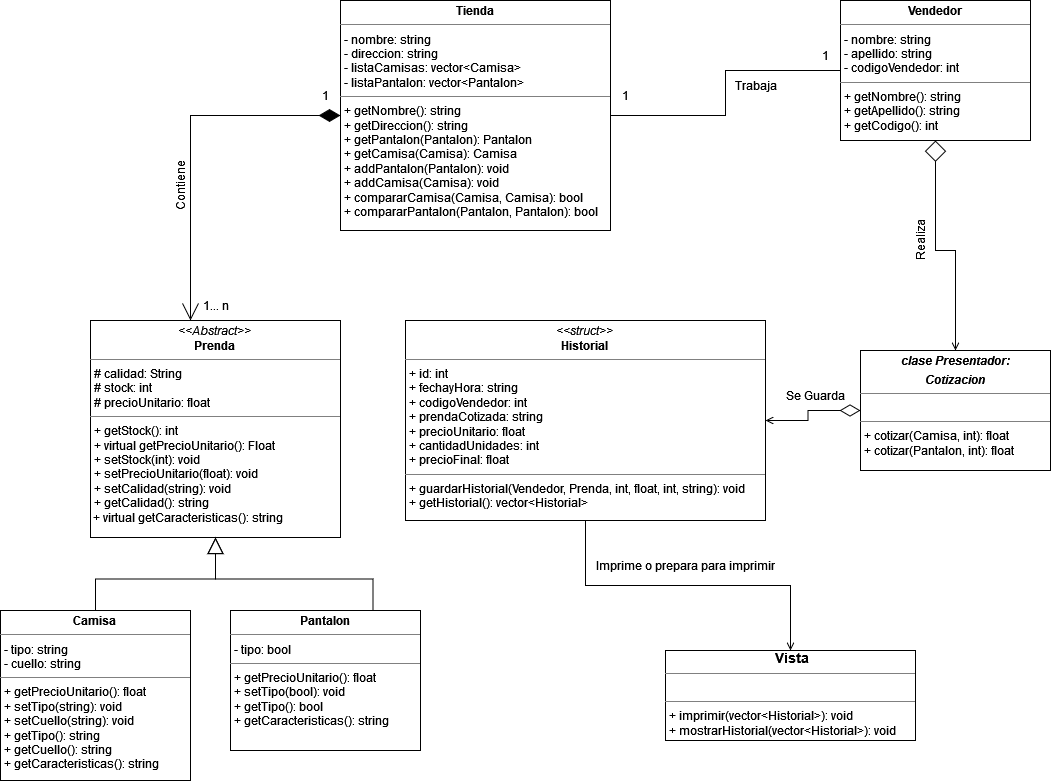

The diagram above was exported from draw.io. Its source (the exported page's mxGraphModel, read from the mxfile embedded in the PNG):
<mxGraphModel dx="1434" dy="774" grid="1" gridSize="10" guides="1" tooltips="1" connect="1" arrows="1" fold="1" page="1" pageScale="1" pageWidth="1100" pageHeight="850" background="none" math="0" shadow="0">
  <root>
    <mxCell id="0" />
    <mxCell id="1" parent="0" />
    <mxCell id="y4LeHsfZd1SnJQetK7Dt-8" style="edgeStyle=orthogonalEdgeStyle;rounded=0;orthogonalLoop=1;jettySize=auto;html=1;entryX=0.5;entryY=1;entryDx=0;entryDy=0;endArrow=diamond;endFill=0;endSize=19;startArrow=open;startFill=0;" parent="1" source="5d2195bd80daf111-9" target="5d2195bd80daf111-10" edge="1">
      <mxGeometry relative="1" as="geometry" />
    </mxCell>
    <mxCell id="5d2195bd80daf111-9" value="&lt;p style=&quot;margin:0px;margin-top:4px;text-align:center;&quot;&gt;&lt;b&gt;&lt;i&gt;clase Presentador:&lt;/i&gt;&lt;/b&gt;&lt;/p&gt;&lt;p style=&quot;margin:0px;margin-top:4px;text-align:center;&quot;&gt;&lt;b&gt;&lt;i&gt;Cotizacion&lt;/i&gt;&lt;/b&gt;&lt;br&gt;&lt;/p&gt;&lt;hr size=&quot;1&quot;&gt;&lt;p style=&quot;margin:0px;margin-left:4px;&quot;&gt;&lt;br&gt;&lt;/p&gt;&lt;hr size=&quot;1&quot;&gt;&lt;p style=&quot;margin:0px;margin-left:4px;&quot;&gt;+ cotizar(Camisa, int): float&lt;br&gt;+ cotizar(Pantalon, int): float&lt;br&gt;&lt;/p&gt;" style="verticalAlign=top;align=left;overflow=fill;fontSize=12;fontFamily=Helvetica;html=1;rounded=0;shadow=0;comic=0;labelBackgroundColor=none;strokeWidth=1" parent="1" vertex="1">
      <mxGeometry x="885" y="360" width="190" height="120" as="geometry" />
    </mxCell>
    <mxCell id="5d2195bd80daf111-10" value="&lt;p style=&quot;margin:0px;margin-top:4px;text-align:center;&quot;&gt;&lt;b&gt;Vendedor&lt;/b&gt;&lt;br&gt;&lt;/p&gt;&lt;hr size=&quot;1&quot;&gt;&lt;p style=&quot;margin:0px;margin-left:4px;&quot;&gt;- nombre: string&lt;br&gt;- apellido: string&lt;/p&gt;&lt;p style=&quot;margin:0px;margin-left:4px;&quot;&gt;- codigoVendedor: int&lt;br&gt;&lt;/p&gt;&lt;hr size=&quot;1&quot;&gt;&lt;p style=&quot;margin:0px;margin-left:4px;&quot;&gt;+ getNombre(): string&lt;/p&gt;&lt;p style=&quot;margin:0px;margin-left:4px;&quot;&gt;+ getApellido(): string&lt;/p&gt;&lt;p style=&quot;margin:0px;margin-left:4px;&quot;&gt;+ getCodigo(): int &lt;br&gt;&lt;/p&gt;" style="verticalAlign=top;align=left;overflow=fill;fontSize=12;fontFamily=Helvetica;html=1;rounded=0;shadow=0;comic=0;labelBackgroundColor=none;strokeWidth=1" parent="1" vertex="1">
      <mxGeometry x="865" y="10" width="190" height="140" as="geometry" />
    </mxCell>
    <mxCell id="y4LeHsfZd1SnJQetK7Dt-7" style="edgeStyle=orthogonalEdgeStyle;rounded=0;orthogonalLoop=1;jettySize=auto;html=1;endArrow=diamondThin;endFill=0;strokeWidth=1;sourcePerimeterSpacing=0;endSize=18;startArrow=open;startFill=0;" parent="1" source="5d2195bd80daf111-12" target="5d2195bd80daf111-9" edge="1">
      <mxGeometry relative="1" as="geometry" />
    </mxCell>
    <mxCell id="XBHXBO_5PLS6o1b5a1Cb-2" style="edgeStyle=orthogonalEdgeStyle;rounded=0;orthogonalLoop=1;jettySize=auto;html=1;endArrow=open;endFill=0;" edge="1" parent="1" source="5d2195bd80daf111-12" target="XBHXBO_5PLS6o1b5a1Cb-5">
      <mxGeometry relative="1" as="geometry">
        <mxPoint x="800" y="610" as="targetPoint" />
      </mxGeometry>
    </mxCell>
    <mxCell id="5d2195bd80daf111-12" value="&lt;p style=&quot;margin:0px;margin-top:4px;text-align:center;&quot;&gt;&lt;i&gt;&amp;lt;&amp;lt;struct&amp;gt;&amp;gt;&lt;/i&gt;&lt;br&gt;&lt;b&gt;Historial&lt;/b&gt;&lt;br&gt;&lt;/p&gt;&lt;hr size=&quot;1&quot;&gt;&lt;p style=&quot;margin:0px;margin-left:4px;&quot;&gt;+ id: int &lt;br&gt;+ fechayHora: string&lt;/p&gt;&lt;p style=&quot;margin:0px;margin-left:4px;&quot;&gt;+ codigoVendedor: int&lt;/p&gt;&lt;p style=&quot;margin:0px;margin-left:4px;&quot;&gt;+ prendaCotizada: string&lt;/p&gt;&lt;p style=&quot;margin:0px;margin-left:4px;&quot;&gt;+ precioUnitario: float&lt;/p&gt;&lt;p style=&quot;margin:0px;margin-left:4px;&quot;&gt;+ cantidadUnidades: int&lt;/p&gt;&lt;p style=&quot;margin:0px;margin-left:4px;&quot;&gt;+ precioFinal: float &lt;br&gt;&lt;/p&gt;&lt;hr size=&quot;1&quot;&gt;&lt;p style=&quot;margin:0px;margin-left:4px;&quot;&gt;+ guardarHistorial(Vendedor, Prenda, int, float, int, string): void&lt;br&gt;+ getHistorial(): vector&amp;lt;Historial&amp;gt;&lt;br&gt;&lt;/p&gt;" style="verticalAlign=top;align=left;overflow=fill;fontSize=12;fontFamily=Helvetica;html=1;rounded=0;shadow=0;comic=0;labelBackgroundColor=none;strokeWidth=1" parent="1" vertex="1">
      <mxGeometry x="430" y="330" width="360" height="200" as="geometry" />
    </mxCell>
    <mxCell id="y4LeHsfZd1SnJQetK7Dt-3" style="edgeStyle=orthogonalEdgeStyle;rounded=0;orthogonalLoop=1;jettySize=auto;html=1;endArrow=none;endFill=0;" parent="1" source="5d2195bd80daf111-15" target="5d2195bd80daf111-10" edge="1">
      <mxGeometry relative="1" as="geometry" />
    </mxCell>
    <mxCell id="5d2195bd80daf111-15" value="&lt;p style=&quot;margin:0px;margin-top:4px;text-align:center;&quot;&gt;&lt;b&gt;Tienda&lt;/b&gt;&lt;br&gt;&lt;/p&gt;&lt;hr size=&quot;1&quot;&gt;&lt;p style=&quot;margin:0px;margin-left:4px;&quot;&gt;- nombre: string&lt;br&gt;- direccion: string&lt;/p&gt;&lt;p style=&quot;margin:0px;margin-left:4px;&quot;&gt;- listaCamisas: vector&amp;lt;Camisa&amp;gt;&lt;/p&gt;&lt;p style=&quot;margin:0px;margin-left:4px;&quot;&gt;- listaPantalon: vector&amp;lt;Pantalon&amp;gt;&lt;/p&gt;&lt;hr size=&quot;1&quot;&gt;&lt;p style=&quot;margin:0px;margin-left:4px;&quot;&gt;+ getNombre(): string&lt;br&gt;+ getDireccion(): string&lt;/p&gt;&lt;p style=&quot;margin:0px;margin-left:4px;&quot;&gt;+ getPantalon(Pantalon): Pantalon&lt;/p&gt;&lt;p style=&quot;margin:0px;margin-left:4px;&quot;&gt;+ getCamisa(Camisa): Camisa&lt;/p&gt;&lt;p style=&quot;margin:0px;margin-left:4px;&quot;&gt;+ addPantalon(Pantalon): void&lt;/p&gt;&lt;p style=&quot;margin:0px;margin-left:4px;&quot;&gt;+ addCamisa(Camisa): void&lt;/p&gt;&lt;p style=&quot;margin:0px;margin-left:4px;&quot;&gt;+ compararCamisa(Camisa, Camisa): bool&lt;/p&gt;&lt;p style=&quot;margin:0px;margin-left:4px;&quot;&gt;+ compararPantalon(Pantalon, Pantalon): bool&lt;br&gt;&lt;/p&gt;&lt;p style=&quot;margin:0px;margin-left:4px;&quot;&gt;&lt;br&gt;&lt;/p&gt;" style="verticalAlign=top;align=left;overflow=fill;fontSize=12;fontFamily=Helvetica;html=1;rounded=0;shadow=0;comic=0;labelBackgroundColor=none;strokeWidth=1" parent="1" vertex="1">
      <mxGeometry x="365" y="10" width="270" height="230" as="geometry" />
    </mxCell>
    <mxCell id="y4LeHsfZd1SnJQetK7Dt-2" value="" style="edgeStyle=orthogonalEdgeStyle;rounded=0;orthogonalLoop=1;jettySize=auto;html=1;endArrow=diamondThin;endFill=1;startArrow=open;startFill=0;endSize=19;startSize=15;" parent="1" source="5d2195bd80daf111-18" target="5d2195bd80daf111-15" edge="1">
      <mxGeometry relative="1" as="geometry">
        <mxPoint x="240" y="100" as="targetPoint" />
        <Array as="points">
          <mxPoint x="215" y="125" />
        </Array>
      </mxGeometry>
    </mxCell>
    <mxCell id="5d2195bd80daf111-18" value="&lt;p style=&quot;margin:0px;margin-top:4px;text-align:center;&quot;&gt;&lt;i&gt;&amp;lt;&amp;lt;Abstract&amp;gt;&amp;gt;&lt;/i&gt;&lt;b&gt;&lt;br&gt;Prenda&lt;/b&gt;&lt;br&gt;&lt;b&gt;&lt;/b&gt;&lt;/p&gt;&lt;hr size=&quot;1&quot;&gt;&lt;p style=&quot;margin:0px;margin-left:4px;&quot;&gt;# calidad: String&lt;br&gt;# stock: int&lt;br&gt;# precioUnitario: float&lt;br&gt;&lt;/p&gt;&lt;hr size=&quot;1&quot;&gt;&lt;p style=&quot;margin:0px;margin-left:4px;&quot;&gt;+ getStock(): int&lt;br&gt;+ virtual getPrecioUnitario(): Float&lt;/p&gt;&lt;p style=&quot;margin:0px;margin-left:4px;&quot;&gt;+ setStock(int): void&lt;/p&gt;&lt;p style=&quot;margin:0px;margin-left:4px;&quot;&gt;+ setPrecioUnitario(float): void&lt;/p&gt;&lt;p style=&quot;margin:0px;margin-left:4px;&quot;&gt;+ setCalidad(string): void&lt;/p&gt;&lt;p style=&quot;margin:0px;margin-left:4px;&quot;&gt;+ getCalidad(): string&lt;br&gt;&lt;/p&gt;&lt;div&gt;&amp;nbsp;+ virtual getCaracteristicas(): string&lt;br&gt;&lt;/div&gt;" style="verticalAlign=top;align=left;overflow=fill;fontSize=12;fontFamily=Helvetica;html=1;rounded=0;shadow=0;comic=0;labelBackgroundColor=none;strokeWidth=1" parent="1" vertex="1">
      <mxGeometry x="115" y="330" width="250" height="217" as="geometry" />
    </mxCell>
    <mxCell id="SHarQ6BlRkzHRDY6FmRk-3" value="" style="edgeStyle=orthogonalEdgeStyle;rounded=0;orthogonalLoop=1;jettySize=auto;html=1;endArrow=block;endFill=0;endSize=14;" parent="1" source="5d2195bd80daf111-19" target="5d2195bd80daf111-18" edge="1">
      <mxGeometry relative="1" as="geometry" />
    </mxCell>
    <mxCell id="5d2195bd80daf111-19" value="&lt;p style=&quot;margin:0px;margin-top:4px;text-align:center;&quot;&gt;&lt;b&gt;Camisa&lt;/b&gt;&lt;br&gt;&lt;/p&gt;&lt;hr size=&quot;1&quot;&gt;&lt;p style=&quot;margin:0px;margin-left:4px;&quot;&gt;- tipo: string&lt;br&gt;- cuello: string&lt;br&gt;&lt;/p&gt;&lt;hr size=&quot;1&quot;&gt;&lt;p style=&quot;margin:0px;margin-left:4px;&quot;&gt;+ getPrecioUnitario(): float&lt;br&gt;+ setTipo(string): void&lt;/p&gt;&lt;p style=&quot;margin:0px;margin-left:4px;&quot;&gt;+ setCuello(string): void&lt;/p&gt;&lt;p style=&quot;margin:0px;margin-left:4px;&quot;&gt;+ getTipo(): string&lt;/p&gt;&lt;p style=&quot;margin:0px;margin-left:4px;&quot;&gt;+ getCuello(): string&lt;/p&gt;&lt;p style=&quot;margin:0px;margin-left:4px;&quot;&gt;+ getCaracteristicas(): string&lt;br&gt;&lt;/p&gt;" style="verticalAlign=top;align=left;overflow=fill;fontSize=12;fontFamily=Helvetica;html=1;rounded=0;shadow=0;comic=0;labelBackgroundColor=none;strokeWidth=1" parent="1" vertex="1">
      <mxGeometry x="25" y="620" width="190" height="170" as="geometry" />
    </mxCell>
    <mxCell id="5d2195bd80daf111-20" value="&lt;p style=&quot;margin:0px;margin-top:4px;text-align:center;&quot;&gt;&lt;b&gt;Pantalon&lt;/b&gt;&lt;br&gt;&lt;/p&gt;&lt;hr size=&quot;1&quot;&gt;&lt;p style=&quot;margin:0px;margin-left:4px;&quot;&gt;- tipo: bool &lt;br&gt;&lt;/p&gt;&lt;hr size=&quot;1&quot;&gt;&lt;p style=&quot;margin:0px;margin-left:4px;&quot;&gt;+ getPrecioUnitario(): float&lt;br&gt;+ setTipo(bool): void &lt;br&gt;&lt;/p&gt;&lt;p style=&quot;margin:0px;margin-left:4px;&quot;&gt;+ getTipo(): bool&lt;/p&gt;&lt;p style=&quot;margin:0px;margin-left:4px;&quot;&gt;+ getCaracteristicas(): string&lt;br&gt;&lt;/p&gt;" style="verticalAlign=top;align=left;overflow=fill;fontSize=12;fontFamily=Helvetica;html=1;rounded=0;shadow=0;comic=0;labelBackgroundColor=none;strokeWidth=1" parent="1" vertex="1">
      <mxGeometry x="255" y="620" width="190" height="140" as="geometry" />
    </mxCell>
    <mxCell id="SHarQ6BlRkzHRDY6FmRk-2" style="edgeStyle=orthogonalEdgeStyle;rounded=0;orthogonalLoop=1;jettySize=auto;html=1;exitX=0.75;exitY=0;exitDx=0;exitDy=0;endArrow=block;endFill=0;endSize=14;" parent="1" source="5d2195bd80daf111-20" target="5d2195bd80daf111-18" edge="1">
      <mxGeometry relative="1" as="geometry">
        <mxPoint x="295" y="680" as="targetPoint" />
      </mxGeometry>
    </mxCell>
    <mxCell id="y4LeHsfZd1SnJQetK7Dt-4" value="1" style="text;html=1;align=center;verticalAlign=middle;resizable=0;points=[];autosize=1;strokeColor=none;fillColor=none;" parent="1" vertex="1">
      <mxGeometry x="635" y="90" width="30" height="30" as="geometry" />
    </mxCell>
    <mxCell id="y4LeHsfZd1SnJQetK7Dt-5" value="1 " style="text;html=1;align=center;verticalAlign=middle;resizable=0;points=[];autosize=1;strokeColor=none;fillColor=none;" parent="1" vertex="1">
      <mxGeometry x="835" y="50" width="30" height="30" as="geometry" />
    </mxCell>
    <mxCell id="y4LeHsfZd1SnJQetK7Dt-9" value="1... n" style="text;html=1;align=center;verticalAlign=middle;resizable=0;points=[];autosize=1;strokeColor=none;fillColor=none;" parent="1" vertex="1">
      <mxGeometry x="215" y="300" width="50" height="30" as="geometry" />
    </mxCell>
    <mxCell id="y4LeHsfZd1SnJQetK7Dt-10" value="1" style="text;html=1;align=center;verticalAlign=middle;resizable=0;points=[];autosize=1;strokeColor=none;fillColor=none;" parent="1" vertex="1">
      <mxGeometry x="335" y="90" width="30" height="30" as="geometry" />
    </mxCell>
    <mxCell id="y4LeHsfZd1SnJQetK7Dt-11" value="&lt;div&gt;Contiene&lt;br&gt;&lt;/div&gt;" style="text;html=1;align=center;verticalAlign=middle;resizable=0;points=[];autosize=1;strokeColor=none;fillColor=none;rotation=-90;" parent="1" vertex="1">
      <mxGeometry x="170" y="180" width="70" height="30" as="geometry" />
    </mxCell>
    <mxCell id="y4LeHsfZd1SnJQetK7Dt-15" value="&lt;div&gt;Trabaja&lt;/div&gt;" style="text;html=1;align=center;verticalAlign=middle;resizable=0;points=[];autosize=1;strokeColor=none;fillColor=none;" parent="1" vertex="1">
      <mxGeometry x="745" y="80" width="70" height="30" as="geometry" />
    </mxCell>
    <mxCell id="y4LeHsfZd1SnJQetK7Dt-16" value="&lt;div&gt;Realiza&lt;/div&gt;" style="text;html=1;align=center;verticalAlign=middle;resizable=0;points=[];autosize=1;strokeColor=none;fillColor=none;rotation=-90;" parent="1" vertex="1">
      <mxGeometry x="915" y="235" width="60" height="30" as="geometry" />
    </mxCell>
    <mxCell id="y4LeHsfZd1SnJQetK7Dt-17" value="Se Guarda" style="text;html=1;align=center;verticalAlign=middle;resizable=0;points=[];autosize=1;strokeColor=none;fillColor=none;" parent="1" vertex="1">
      <mxGeometry x="800" y="390" width="80" height="30" as="geometry" />
    </mxCell>
    <mxCell id="XBHXBO_5PLS6o1b5a1Cb-5" value="&lt;div align=&quot;center&quot;&gt;&amp;nbsp;&lt;b&gt;&lt;font style=&quot;font-size: 14px;&quot;&gt;Vista&lt;/font&gt;&lt;/b&gt;&lt;/div&gt;&lt;hr size=&quot;1&quot;&gt;&amp;nbsp;&lt;br&gt;&lt;hr size=&quot;1&quot;&gt;&lt;p style=&quot;margin:0px;margin-left:4px;&quot;&gt;+ imprimir(vector&amp;lt;Historial&amp;gt;): void&lt;/p&gt;&lt;p style=&quot;margin:0px;margin-left:4px;&quot;&gt;+ mostrarHistorial(vector&amp;lt;Historial&amp;gt;): void&lt;br&gt;&lt;/p&gt;" style="verticalAlign=top;align=left;overflow=fill;fontSize=12;fontFamily=Helvetica;html=1;rounded=0;shadow=0;comic=0;labelBackgroundColor=none;strokeWidth=1" vertex="1" parent="1">
      <mxGeometry x="690" y="660" width="250" height="90" as="geometry" />
    </mxCell>
    <mxCell id="XBHXBO_5PLS6o1b5a1Cb-6" value="Imprime o prepara para imprimir" style="text;html=1;align=center;verticalAlign=middle;resizable=0;points=[];autosize=1;strokeColor=none;fillColor=none;" vertex="1" parent="1">
      <mxGeometry x="610" y="560" width="200" height="30" as="geometry" />
    </mxCell>
  </root>
</mxGraphModel>